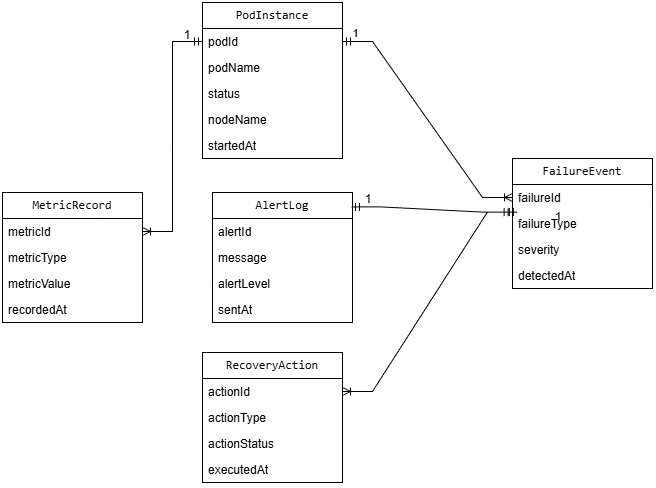

The diagram above was exported from draw.io. Its source (the exported page's mxGraphModel, read from the mxfile embedded in the PNG):
<mxGraphModel dx="1046" dy="1043" grid="1" gridSize="10" guides="1" tooltips="1" connect="1" arrows="1" fold="1" page="1" pageScale="1" pageWidth="850" pageHeight="1100" math="0" shadow="0">
  <root>
    <mxCell id="0" />
    <mxCell id="1" parent="0" />
    <object label="&lt;code class=&quot;whitespace-pre!&quot;&gt;&lt;span&gt;&lt;span&gt;&lt;span class=&quot;hljs-section&quot;&gt;PodInstance&lt;/span&gt;&lt;/span&gt;&lt;/span&gt;&lt;/code&gt;" kkk="" id="AenpE1lnL7-OYsZsNUan-1">
      <mxCell parent="1" style="swimlane;fontStyle=0;childLayout=stackLayout;horizontal=1;startSize=26;fillColor=none;horizontalStack=0;resizeParent=1;resizeParentMax=0;resizeLast=0;collapsible=1;marginBottom=0;whiteSpace=wrap;html=1;" vertex="1">
        <mxGeometry height="156" width="140" x="280" y="110" as="geometry">
          <mxRectangle height="30" width="120" x="50" y="410" as="alternateBounds" />
        </mxGeometry>
      </mxCell>
    </object>
    <object label="podId&amp;nbsp;" podId="" podName="" status="" nodeName="" startedAt="" id="AenpE1lnL7-OYsZsNUan-2">
      <mxCell parent="AenpE1lnL7-OYsZsNUan-1" style="text;strokeColor=none;fillColor=none;align=left;verticalAlign=top;spacingLeft=4;spacingRight=4;overflow=hidden;rotatable=0;points=[[0,0.5],[1,0.5]];portConstraint=eastwest;whiteSpace=wrap;html=1;" vertex="1">
        <mxGeometry height="26" width="140" y="26" as="geometry" />
      </mxCell>
    </object>
    <mxCell id="AenpE1lnL7-OYsZsNUan-3" parent="AenpE1lnL7-OYsZsNUan-1" style="text;strokeColor=none;fillColor=none;align=left;verticalAlign=top;spacingLeft=4;spacingRight=4;overflow=hidden;rotatable=0;points=[[0,0.5],[1,0.5]];portConstraint=eastwest;whiteSpace=wrap;html=1;" value="podName" vertex="1">
      <mxGeometry height="26" width="140" y="52" as="geometry" />
    </mxCell>
    <mxCell id="AenpE1lnL7-OYsZsNUan-4" parent="AenpE1lnL7-OYsZsNUan-1" style="text;strokeColor=none;fillColor=none;align=left;verticalAlign=top;spacingLeft=4;spacingRight=4;overflow=hidden;rotatable=0;points=[[0,0.5],[1,0.5]];portConstraint=eastwest;whiteSpace=wrap;html=1;" value="&lt;div&gt;status&lt;/div&gt;" vertex="1">
      <mxGeometry height="26" width="140" y="78" as="geometry" />
    </mxCell>
    <mxCell id="AenpE1lnL7-OYsZsNUan-5" parent="AenpE1lnL7-OYsZsNUan-1" style="text;strokeColor=none;fillColor=none;align=left;verticalAlign=top;spacingLeft=4;spacingRight=4;overflow=hidden;rotatable=0;points=[[0,0.5],[1,0.5]];portConstraint=eastwest;whiteSpace=wrap;html=1;" value="nodeName" vertex="1">
      <mxGeometry height="26" width="140" y="104" as="geometry" />
    </mxCell>
    <mxCell id="AenpE1lnL7-OYsZsNUan-6" parent="AenpE1lnL7-OYsZsNUan-1" style="text;strokeColor=none;fillColor=none;align=left;verticalAlign=top;spacingLeft=4;spacingRight=4;overflow=hidden;rotatable=0;points=[[0,0.5],[1,0.5]];portConstraint=eastwest;whiteSpace=wrap;html=1;" value="startedAt" vertex="1">
      <mxGeometry height="26" width="140" y="130" as="geometry" />
    </mxCell>
    <object label="&lt;code class=&quot;whitespace-pre!&quot;&gt;&lt;span&gt;&lt;span&gt;&lt;span class=&quot;hljs-section&quot;&gt;MetricRecord&lt;/span&gt;&lt;/span&gt;&lt;/span&gt;&lt;/code&gt;" kkk="" id="AenpE1lnL7-OYsZsNUan-7">
      <mxCell parent="1" style="swimlane;fontStyle=0;childLayout=stackLayout;horizontal=1;startSize=26;fillColor=none;horizontalStack=0;resizeParent=1;resizeParentMax=0;resizeLast=0;collapsible=1;marginBottom=0;whiteSpace=wrap;html=1;" vertex="1">
        <mxGeometry height="130" width="140" x="80" y="300" as="geometry">
          <mxRectangle height="30" width="120" x="50" y="410" as="alternateBounds" />
        </mxGeometry>
      </mxCell>
    </object>
    <object label="&lt;div&gt;metricId&lt;/div&gt;&lt;div&gt;&lt;br&gt;&lt;/div&gt;" podId="" podName="" status="" nodeName="" startedAt="" id="AenpE1lnL7-OYsZsNUan-8">
      <mxCell parent="AenpE1lnL7-OYsZsNUan-7" style="text;strokeColor=none;fillColor=none;align=left;verticalAlign=top;spacingLeft=4;spacingRight=4;overflow=hidden;rotatable=0;points=[[0,0.5],[1,0.5]];portConstraint=eastwest;whiteSpace=wrap;html=1;" vertex="1">
        <mxGeometry height="26" width="140" y="26" as="geometry" />
      </mxCell>
    </object>
    <mxCell id="AenpE1lnL7-OYsZsNUan-9" parent="AenpE1lnL7-OYsZsNUan-7" style="text;strokeColor=none;fillColor=none;align=left;verticalAlign=top;spacingLeft=4;spacingRight=4;overflow=hidden;rotatable=0;points=[[0,0.5],[1,0.5]];portConstraint=eastwest;whiteSpace=wrap;html=1;" value="metricType" vertex="1">
      <mxGeometry height="26" width="140" y="52" as="geometry" />
    </mxCell>
    <mxCell id="AenpE1lnL7-OYsZsNUan-10" parent="AenpE1lnL7-OYsZsNUan-7" style="text;strokeColor=none;fillColor=none;align=left;verticalAlign=top;spacingLeft=4;spacingRight=4;overflow=hidden;rotatable=0;points=[[0,0.5],[1,0.5]];portConstraint=eastwest;whiteSpace=wrap;html=1;" value="metricValue" vertex="1">
      <mxGeometry height="26" width="140" y="78" as="geometry" />
    </mxCell>
    <mxCell id="AenpE1lnL7-OYsZsNUan-11" parent="AenpE1lnL7-OYsZsNUan-7" style="text;strokeColor=none;fillColor=none;align=left;verticalAlign=top;spacingLeft=4;spacingRight=4;overflow=hidden;rotatable=0;points=[[0,0.5],[1,0.5]];portConstraint=eastwest;whiteSpace=wrap;html=1;" value="recordedAt" vertex="1">
      <mxGeometry height="26" width="140" y="104" as="geometry" />
    </mxCell>
    <object label="&lt;code&gt;FailureEvent&lt;/code&gt;" kkk="" id="AenpE1lnL7-OYsZsNUan-12">
      <mxCell parent="1" style="swimlane;fontStyle=0;childLayout=stackLayout;horizontal=1;startSize=26;fillColor=none;horizontalStack=0;resizeParent=1;resizeParentMax=0;resizeLast=0;collapsible=1;marginBottom=0;whiteSpace=wrap;html=1;" vertex="1">
        <mxGeometry height="130" width="140" x="590" y="266" as="geometry">
          <mxRectangle height="30" width="120" x="50" y="410" as="alternateBounds" />
        </mxGeometry>
      </mxCell>
    </object>
    <object label="failureId" podId="" podName="" status="" nodeName="" startedAt="" id="AenpE1lnL7-OYsZsNUan-13">
      <mxCell parent="AenpE1lnL7-OYsZsNUan-12" style="text;strokeColor=none;fillColor=none;align=left;verticalAlign=top;spacingLeft=4;spacingRight=4;overflow=hidden;rotatable=0;points=[[0,0.5],[1,0.5]];portConstraint=eastwest;whiteSpace=wrap;html=1;" vertex="1">
        <mxGeometry height="26" width="140" y="26" as="geometry" />
      </mxCell>
    </object>
    <mxCell id="AenpE1lnL7-OYsZsNUan-14" parent="AenpE1lnL7-OYsZsNUan-12" style="text;strokeColor=none;fillColor=none;align=left;verticalAlign=top;spacingLeft=4;spacingRight=4;overflow=hidden;rotatable=0;points=[[0,0.5],[1,0.5]];portConstraint=eastwest;whiteSpace=wrap;html=1;" value="failureType" vertex="1">
      <mxGeometry height="26" width="140" y="52" as="geometry" />
    </mxCell>
    <mxCell id="AenpE1lnL7-OYsZsNUan-15" parent="AenpE1lnL7-OYsZsNUan-12" style="text;strokeColor=none;fillColor=none;align=left;verticalAlign=top;spacingLeft=4;spacingRight=4;overflow=hidden;rotatable=0;points=[[0,0.5],[1,0.5]];portConstraint=eastwest;whiteSpace=wrap;html=1;" value="severity" vertex="1">
      <mxGeometry height="26" width="140" y="78" as="geometry" />
    </mxCell>
    <mxCell id="AenpE1lnL7-OYsZsNUan-16" parent="AenpE1lnL7-OYsZsNUan-12" style="text;strokeColor=none;fillColor=none;align=left;verticalAlign=top;spacingLeft=4;spacingRight=4;overflow=hidden;rotatable=0;points=[[0,0.5],[1,0.5]];portConstraint=eastwest;whiteSpace=wrap;html=1;" value="detectedAt" vertex="1">
      <mxGeometry height="26" width="140" y="104" as="geometry" />
    </mxCell>
    <object label="&lt;code class=&quot;whitespace-pre!&quot;&gt;&lt;span&gt;&lt;span&gt;&lt;span class=&quot;hljs-section&quot;&gt;AlertLog&lt;/span&gt;&lt;/span&gt;&lt;/span&gt;&lt;/code&gt;" kkk="" id="AenpE1lnL7-OYsZsNUan-17">
      <mxCell parent="1" style="swimlane;fontStyle=0;childLayout=stackLayout;horizontal=1;startSize=26;fillColor=none;horizontalStack=0;resizeParent=1;resizeParentMax=0;resizeLast=0;collapsible=1;marginBottom=0;whiteSpace=wrap;html=1;" vertex="1">
        <mxGeometry height="130" width="140" x="290" y="300" as="geometry">
          <mxRectangle height="30" width="120" x="50" y="410" as="alternateBounds" />
        </mxGeometry>
      </mxCell>
    </object>
    <object label="alertId" podId="" podName="" status="" nodeName="" startedAt="" id="AenpE1lnL7-OYsZsNUan-18">
      <mxCell parent="AenpE1lnL7-OYsZsNUan-17" style="text;strokeColor=none;fillColor=none;align=left;verticalAlign=top;spacingLeft=4;spacingRight=4;overflow=hidden;rotatable=0;points=[[0,0.5],[1,0.5]];portConstraint=eastwest;whiteSpace=wrap;html=1;" vertex="1">
        <mxGeometry height="26" width="140" y="26" as="geometry" />
      </mxCell>
    </object>
    <mxCell id="AenpE1lnL7-OYsZsNUan-19" parent="AenpE1lnL7-OYsZsNUan-17" style="text;strokeColor=none;fillColor=none;align=left;verticalAlign=top;spacingLeft=4;spacingRight=4;overflow=hidden;rotatable=0;points=[[0,0.5],[1,0.5]];portConstraint=eastwest;whiteSpace=wrap;html=1;" value="message" vertex="1">
      <mxGeometry height="26" width="140" y="52" as="geometry" />
    </mxCell>
    <mxCell id="AenpE1lnL7-OYsZsNUan-20" parent="AenpE1lnL7-OYsZsNUan-17" style="text;strokeColor=none;fillColor=none;align=left;verticalAlign=top;spacingLeft=4;spacingRight=4;overflow=hidden;rotatable=0;points=[[0,0.5],[1,0.5]];portConstraint=eastwest;whiteSpace=wrap;html=1;" value="alertLevel" vertex="1">
      <mxGeometry height="26" width="140" y="78" as="geometry" />
    </mxCell>
    <mxCell id="AenpE1lnL7-OYsZsNUan-21" parent="AenpE1lnL7-OYsZsNUan-17" style="text;strokeColor=none;fillColor=none;align=left;verticalAlign=top;spacingLeft=4;spacingRight=4;overflow=hidden;rotatable=0;points=[[0,0.5],[1,0.5]];portConstraint=eastwest;whiteSpace=wrap;html=1;" value="sentAt" vertex="1">
      <mxGeometry height="26" width="140" y="104" as="geometry" />
    </mxCell>
    <object label="&lt;code&gt;RecoveryAction&lt;/code&gt;" kkk="" id="AenpE1lnL7-OYsZsNUan-22">
      <mxCell parent="1" style="swimlane;fontStyle=0;childLayout=stackLayout;horizontal=1;startSize=26;fillColor=none;horizontalStack=0;resizeParent=1;resizeParentMax=0;resizeLast=0;collapsible=1;marginBottom=0;whiteSpace=wrap;html=1;" vertex="1">
        <mxGeometry height="130" width="140" x="280" y="460" as="geometry">
          <mxRectangle height="30" width="120" x="50" y="410" as="alternateBounds" />
        </mxGeometry>
      </mxCell>
    </object>
    <object label="actionId" podId="" podName="" status="" nodeName="" startedAt="" id="AenpE1lnL7-OYsZsNUan-23">
      <mxCell parent="AenpE1lnL7-OYsZsNUan-22" style="text;strokeColor=none;fillColor=none;align=left;verticalAlign=top;spacingLeft=4;spacingRight=4;overflow=hidden;rotatable=0;points=[[0,0.5],[1,0.5]];portConstraint=eastwest;whiteSpace=wrap;html=1;" vertex="1">
        <mxGeometry height="26" width="140" y="26" as="geometry" />
      </mxCell>
    </object>
    <mxCell id="AenpE1lnL7-OYsZsNUan-24" parent="AenpE1lnL7-OYsZsNUan-22" style="text;strokeColor=none;fillColor=none;align=left;verticalAlign=top;spacingLeft=4;spacingRight=4;overflow=hidden;rotatable=0;points=[[0,0.5],[1,0.5]];portConstraint=eastwest;whiteSpace=wrap;html=1;" value="actionType" vertex="1">
      <mxGeometry height="26" width="140" y="52" as="geometry" />
    </mxCell>
    <mxCell id="AenpE1lnL7-OYsZsNUan-25" parent="AenpE1lnL7-OYsZsNUan-22" style="text;strokeColor=none;fillColor=none;align=left;verticalAlign=top;spacingLeft=4;spacingRight=4;overflow=hidden;rotatable=0;points=[[0,0.5],[1,0.5]];portConstraint=eastwest;whiteSpace=wrap;html=1;" value="actionStatus" vertex="1">
      <mxGeometry height="26" width="140" y="78" as="geometry" />
    </mxCell>
    <mxCell id="AenpE1lnL7-OYsZsNUan-26" parent="AenpE1lnL7-OYsZsNUan-22" style="text;strokeColor=none;fillColor=none;align=left;verticalAlign=top;spacingLeft=4;spacingRight=4;overflow=hidden;rotatable=0;points=[[0,0.5],[1,0.5]];portConstraint=eastwest;whiteSpace=wrap;html=1;" value="executedAt" vertex="1">
      <mxGeometry height="26" width="140" y="104" as="geometry" />
    </mxCell>
    <mxCell id="AenpE1lnL7-OYsZsNUan-27" edge="1" parent="1" source="AenpE1lnL7-OYsZsNUan-17" style="edgeStyle=entityRelationEdgeStyle;fontSize=12;html=1;endArrow=ERmandOne;startArrow=ERmandOne;rounded=0;exitX=0.993;exitY=0.111;exitDx=0;exitDy=0;exitPerimeter=0;entryX=-0.003;entryY=1.061;entryDx=0;entryDy=0;entryPerimeter=0;" target="AenpE1lnL7-OYsZsNUan-13" value="">
      <mxGeometry height="100" relative="1" width="100" as="geometry">
        <mxPoint x="290" y="480" as="sourcePoint" />
        <mxPoint x="590" y="340" as="targetPoint" />
      </mxGeometry>
    </mxCell>
    <mxCell id="AenpE1lnL7-OYsZsNUan-28" edge="1" parent="1" source="AenpE1lnL7-OYsZsNUan-2" style="edgeStyle=entityRelationEdgeStyle;fontSize=12;html=1;endArrow=ERoneToMany;startArrow=ERmandOne;rounded=0;entryX=1;entryY=0.5;entryDx=0;entryDy=0;exitX=0;exitY=0.5;exitDx=0;exitDy=0;" target="AenpE1lnL7-OYsZsNUan-8" value="">
      <mxGeometry height="100" relative="1" width="100" as="geometry">
        <mxPoint x="190" y="190" as="sourcePoint" />
        <mxPoint x="320" y="240" as="targetPoint" />
      </mxGeometry>
    </mxCell>
    <mxCell id="AenpE1lnL7-OYsZsNUan-29" edge="1" parent="1" source="AenpE1lnL7-OYsZsNUan-13" style="edgeStyle=entityRelationEdgeStyle;fontSize=12;html=1;endArrow=ERoneToMany;startArrow=ERmandOne;rounded=0;entryX=1;entryY=0.5;entryDx=0;entryDy=0;exitX=0.035;exitY=1.061;exitDx=0;exitDy=0;exitPerimeter=0;" target="AenpE1lnL7-OYsZsNUan-23" value="">
      <mxGeometry height="100" relative="1" width="100" as="geometry">
        <mxPoint x="590" y="360" as="sourcePoint" />
        <mxPoint x="370" y="548.9999999999998" as="targetPoint" />
      </mxGeometry>
    </mxCell>
    <mxCell id="AenpE1lnL7-OYsZsNUan-30" edge="1" parent="1" source="AenpE1lnL7-OYsZsNUan-2" style="edgeStyle=entityRelationEdgeStyle;fontSize=12;html=1;endArrow=ERoneToMany;startArrow=ERmandOne;rounded=0;exitX=1;exitY=0.5;exitDx=0;exitDy=0;" target="AenpE1lnL7-OYsZsNUan-13" value="">
      <mxGeometry height="100" relative="1" width="100" as="geometry">
        <mxPoint x="430" y="150.00000000000006" as="sourcePoint" />
        <mxPoint x="660.0000000000001" y="314" as="targetPoint" />
      </mxGeometry>
    </mxCell>
    <mxCell id="AenpE1lnL7-OYsZsNUan-31" connectable="0" parent="AenpE1lnL7-OYsZsNUan-30" style="edgeLabel;html=1;align=center;verticalAlign=middle;resizable=0;points=[];" value="1" vertex="1">
      <mxGeometry relative="1" x="-0.8537" y="2" as="geometry">
        <mxPoint x="-6" y="-7" as="offset" />
      </mxGeometry>
    </mxCell>
    <mxCell id="AenpE1lnL7-OYsZsNUan-32" parent="1" style="text;html=1;whiteSpace=wrap;strokeColor=none;fillColor=none;align=center;verticalAlign=middle;rounded=0;autosize=1;resizable=0;" value="1" vertex="1">
      <mxGeometry height="30" width="30" x="250" y="128" as="geometry" />
    </mxCell>
    <mxCell id="AenpE1lnL7-OYsZsNUan-33" parent="1" style="text;html=1;whiteSpace=wrap;strokeColor=none;fillColor=none;align=center;verticalAlign=middle;rounded=0;autosize=1;resizable=0;" value="1" vertex="1">
      <mxGeometry height="30" width="30" x="431" y="292" as="geometry" />
    </mxCell>
    <mxCell id="AenpE1lnL7-OYsZsNUan-34" parent="1" style="text;html=1;whiteSpace=wrap;strokeColor=none;fillColor=none;align=center;verticalAlign=middle;rounded=0;autosize=1;resizable=0;" value="1" vertex="1">
      <mxGeometry height="30" width="30" x="621" y="310" as="geometry" />
    </mxCell>
  </root>
</mxGraphModel>